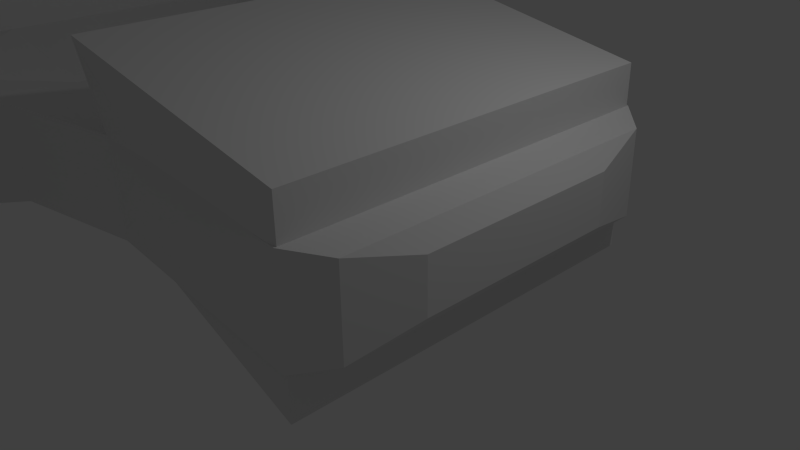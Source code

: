 # Source: bulky1.blend  (saved by Blender 2.73.0; exported with 4.5.12 LTS)
import bpy
from mathutils import Matrix  # noqa: F401  (used for matrix-valued properties, if any)

bpy.ops.wm.read_factory_settings(use_empty=True)
scene = bpy.context.scene
scene.name = 'Scene'

# ---- collections
col_collection_1 = bpy.data.collections.new('Collection 1'); scene.collection.children.link(col_collection_1)

# ---- materials (node trees are filled in below, after node groups)
mat_material = bpy.data.materials.new('Material')
mat_material.alpha_threshold = 0.0
mat_material.use_transparent_shadow = False
mat_material.roughness = 0.5
mat_material.line_color = (0.0, 0.0, 0.0, 1.0)
mat_material_001 = bpy.data.materials.new('Material.001')
mat_material_001.alpha_threshold = 0.0
mat_material_001.use_transparent_shadow = False
mat_material_001.roughness = 0.5
mat_material_001.line_color = (0.0, 0.0, 0.0, 1.0)
mat_material_002 = bpy.data.materials.new('Material.002')
mat_material_002.alpha_threshold = 0.0
mat_material_002.use_transparent_shadow = False
mat_material_002.roughness = 0.5
mat_material_002.line_color = (0.0, 0.0, 0.0, 1.0)

# ---- material node trees

# ---- world
world_world = bpy.data.worlds.new('World'); scene.world = world_world
world_world.color = (0.05088, 0.05088, 0.05088)
world_world.use_sun_shadow = False
world_world.sun_shadow_jitter_overblur = 0.0
world_world.cycles.sampling_method = 'MANUAL'
world_world.cycles.sample_map_resolution = 256

# ---- cameras
cam_camera = bpy.data.cameras.new('Camera')
cam_camera.clip_end = 100.0
cam_camera.lens = 35.0
cam_camera.sensor_width = 32.0
cam_camera.sensor_height = 18.0
cam_camera.ortho_scale = 7.314
cam_camera.dof.focus_distance = 0.0
cam_camera.dof.aperture_fstop = 128.0

# ---- lights
light_lamp = bpy.data.lights.new('Lamp', 'POINT')
light_lamp.transmission_factor = 0.0
light_lamp.cutoff_distance = 30.0
light_lamp.energy = 100.0
light_lamp.shadow_buffer_clip_start = 1.001
light_lamp.shadow_soft_size = 0.1
light_lamp.shadow_maximum_resolution = 0.006
light_lamp.use_absolute_resolution = True
light_lamp.cycles.use_multiple_importance_sampling = False

# ---- meshes
me_cube = bpy.data.meshes.new('Cube')
me_cube.from_pydata([(1.0, 0.7617, -1.0), (1.0, -0.7617, -1.0), (-1.0, -0.6843, -1.0), (-1.0, 0.6843, -1.0), (1.0, 0.7617, 1.0), (1.0, -0.7617, 1.0), (-1.0, -0.6843, 1.0), (-1.0, 0.6843, 1.0), (-4.332, -1.0, -1.0), (-4.332, 1.0, -1.0), (-4.332, -1.0, 1.0), (-4.332, 1.0, 1.0), (-5.674, -1.0, -1.0), (-5.674, 1.0, -1.0), (-5.674, -1.0, 1.0), (-5.674, 1.0, 1.0), (-4.332, -0.4644, 2.214), (-4.332, 0.4644, 2.214), (-5.674, -0.4644, 2.214), (-5.674, 0.4644, 2.214), (-4.575, -0.296, 4.64), (-4.575, 0.296, 4.64), (-5.43, -0.296, 4.64), (-5.43, 0.296, 4.64), (-4.332, -0.6148, 5.741), (-4.332, 0.6148, 5.741), (-5.674, -0.6148, 5.741), (-5.674, 0.6148, 5.741), (-4.332, -0.6148, 6.539), (-4.332, 0.6148, 6.539), (-5.674, -0.6148, 6.539), (-5.674, 0.6148, 6.539), (-4.332, 1.67, 5.741), (-5.674, 1.67, 5.741), (-4.332, 1.67, 6.539), (-5.674, 1.67, 6.539), (-4.332, -1.627, 5.741), (-5.674, -1.627, 5.741), (-4.332, -1.627, 6.539), (-5.674, -1.627, 6.539), (-3.221, -0.8948, 1.0), (-2.111, -0.7895, 1.0), (-2.111, 0.7895, 1.0), (-3.221, 0.8948, 1.0), (-2.111, 0.7895, -1.0), (-3.221, 0.8948, -1.0), (-3.221, -0.8948, -1.0), (-2.111, -0.7895, -1.0), (-4.794, 2.241, 1.0), (-4.82, 1.62, 1.0), (-4.794, 2.241, -1.0), (-4.82, 1.62, -1.0), (-4.344, -1.69, 1.0), (-4.173, -2.249, 1.0), (-4.344, -1.69, -1.0), (-4.173, -2.249, -1.0), (1.0, 0.3333, -1.0), (1.0, -0.3333, -1.0), (-1.0, -0.2281, -1.0), (-1.0, 0.2281, -1.0), (1.0, 0.3333, 1.0), (1.0, -0.3333, 1.0), (-1.0, -0.2281, 1.0), (-1.0, 0.2281, 1.0), (-4.332, -0.3333, -1.0), (-4.332, 0.3333, -1.0), (-4.332, -0.3333, 1.0), (-4.332, 0.3333, 1.0), (-5.674, -0.3333, -1.0), (-5.674, 0.3333, -1.0), (-5.674, -0.3333, 1.0), (-5.674, 0.3333, 1.0), (-4.332, -0.1548, 2.214), (-4.332, 0.1548, 2.214), (-5.674, -0.1548, 2.214), (-5.674, 0.1548, 2.214), (-4.575, -0.09866, 4.64), (-4.575, 0.09866, 4.64), (-5.43, -0.09866, 4.64), (-5.43, 0.09866, 4.64), (-4.332, -0.2049, 5.741), (-4.332, 0.2049, 5.741), (-5.674, -0.2049, 5.741), (-5.674, 0.2049, 5.741), (-4.332, -0.2049, 6.539), (-4.332, 0.2049, 6.539), (-5.674, -0.2049, 6.539), (-5.674, 0.2049, 6.539), (-2.111, -0.2632, -1.0), (-2.111, 0.2632, -1.0), (-3.221, -0.2983, -1.0), (-3.221, 0.2983, -1.0), (-2.111, 0.2632, 0.2374), (-2.111, -0.2632, 0.2374), (-3.221, 0.2983, 0.2374), (-3.221, -0.2983, 0.2374), (-4.489, -1.809, 0.6262), (-4.381, -2.158, 0.6262), (-4.489, -1.809, -0.6262), (-4.381, -2.158, -0.6262), (-5.028, 2.126, 0.6216), (-5.044, 1.74, 0.6216), (-5.028, 2.126, -0.6216), (-5.044, 1.74, -0.6216), (1.222, 0.6499, -0.8532), (1.222, -0.6499, -0.8532), (1.222, 0.6499, 0.8532), (1.222, -0.6499, 0.8532), (1.222, 0.2844, -0.8532), (1.222, -0.2844, -0.8532), (1.222, 0.2844, 0.8532), (1.222, -0.2844, 0.8532), (1.331, 0.3959, -0.5198), (1.331, -0.3959, -0.5198), (1.331, 0.3959, 0.5198), (1.331, -0.3959, 0.5198), (1.331, 0.1733, -0.5198), (1.331, -0.1733, -0.5198), (1.331, 0.1733, 0.5198), (1.331, -0.1733, 0.5198)], [], [(57, 1, 2, 58), (61, 62, 6, 5), (57, 56, 108, 109), (1, 5, 6, 2), (94, 43, 11, 67), (4, 0, 3, 7), (11, 15, 19, 17), (43, 45, 9, 11), (46, 40, 10, 8), (90, 46, 8, 64), (69, 71, 15, 13), (11, 9, 13, 15), (8, 10, 14, 12), (64, 8, 12, 68), (17, 19, 23, 21), (14, 10, 16, 18), (70, 14, 18, 74), (67, 11, 17, 73), (21, 23, 27, 25), (18, 16, 20, 22), (74, 18, 22, 78), (73, 17, 21, 77), (27, 31, 35, 33), (22, 20, 24, 26), (78, 22, 26, 82), (77, 21, 25, 81), (85, 29, 31, 87), (24, 28, 38, 36), (82, 26, 30, 86), (81, 25, 29, 85), (32, 33, 35, 34), (29, 25, 32, 34), (31, 29, 34, 35), (25, 27, 33, 32), (37, 36, 38, 39), (30, 26, 37, 39), (28, 30, 39, 38), (26, 24, 36, 37), (58, 2, 47, 88), (88, 47, 46, 90), (2, 6, 41, 47), (40, 46, 54, 52), (7, 3, 44, 42), (45, 43, 49, 51), (63, 7, 42, 92), (92, 42, 43, 94), (51, 49, 101, 103), (42, 44, 50, 48), (44, 45, 51, 50), (43, 42, 48, 49), (52, 54, 98, 96), (47, 41, 53, 55), (46, 47, 55, 54), (41, 40, 52, 53), (41, 93, 95, 40), (93, 92, 94, 95), (6, 62, 93, 41), (62, 63, 92, 93), (44, 89, 91, 45), (89, 88, 90, 91), (3, 59, 89, 44), (59, 58, 88, 89), (24, 80, 84, 28), (80, 81, 85, 84), (27, 83, 87, 31), (83, 82, 86, 87), (28, 84, 86, 30), (84, 85, 87, 86), (20, 76, 80, 24), (76, 77, 81, 80), (23, 79, 83, 27), (79, 78, 82, 83), (16, 72, 76, 20), (72, 73, 77, 76), (19, 75, 79, 23), (75, 74, 78, 79), (10, 66, 72, 16), (66, 67, 73, 72), (15, 71, 75, 19), (71, 70, 74, 75), (9, 65, 69, 13), (65, 64, 68, 69), (12, 14, 70, 68), (68, 70, 71, 69), (45, 91, 65, 9), (91, 90, 64, 65), (40, 95, 66, 10), (95, 94, 67, 66), (4, 60, 110, 106), (60, 61, 111, 110), (4, 7, 63, 60), (60, 63, 62, 61), (0, 56, 59, 3), (56, 57, 58, 59), (99, 97, 96, 98), (55, 53, 97, 99), (54, 55, 99, 98), (53, 52, 96, 97), (100, 102, 103, 101), (48, 50, 102, 100), (50, 51, 103, 102), (49, 48, 100, 101), (109, 108, 116, 117), (106, 110, 118, 114), (110, 111, 119, 118), (56, 0, 104, 108), (61, 5, 107, 111), (5, 1, 105, 107), (0, 4, 106, 104), (1, 57, 109, 105), (117, 119, 115, 113), (112, 114, 118, 116), (116, 118, 119, 117), (108, 104, 112, 116), (111, 107, 115, 119), (107, 105, 113, 115), (104, 106, 114, 112), (105, 109, 117, 113)])
me_cube.materials.append(mat_material)
me_cube.use_remesh_preserve_volume = False
me_cube.use_remesh_preserve_attributes = False
me_cube.use_mirror_vertex_groups = False
me_cube.update()
me_cube_001 = bpy.data.meshes.new('Cube.001')
me_cube_001.from_pydata([(1.0, 1.0, -1.0), (1.0, -1.0, -1.0), (-1.0, -0.9174, -1.0), (-1.0, 0.8981, -1.0), (1.0, 1.0, -0.1455), (1.0, -1.0, -0.1455), (-1.0, -1.0, 0.8548), (-1.0, 1.0, 0.8548), (0.2434, -1.063, -0.5282), (-0.2533, -1.043, -0.5282), (0.2434, -1.063, -0.316), (-0.2533, -1.063, -0.06756), (0.4978, 1.088, -0.7241), (-0.5135, 1.037, -0.7241), (0.4978, 1.088, -0.292), (-0.5135, 1.088, 0.2138)], [], [(0, 1, 2, 3), (4, 7, 6, 5), (0, 4, 5, 1), (5, 6, 11, 10), (2, 6, 7, 3), (7, 4, 14, 15), (8, 10, 11, 9), (6, 2, 9, 11), (1, 5, 10, 8), (2, 1, 8, 9), (14, 12, 13, 15), (3, 7, 15, 13), (4, 0, 12, 14), (0, 3, 13, 12)])
me_cube_001.materials.append(mat_material_001)
me_cube_001.use_remesh_preserve_volume = False
me_cube_001.use_remesh_preserve_attributes = False
me_cube_001.use_mirror_vertex_groups = False
me_cube_001.update()
me_cube_002 = bpy.data.meshes.new('Cube.002')
me_cube_002.from_pydata([(1.0, 1.0, -0.135), (1.0, -1.0, -0.135), (-1.0, -0.8081, 0.883), (-1.0, 0.8081, 0.883), (1.0, 1.0, 1.0), (1.0, -1.0, 1.0), (-1.0, -0.8834, 1.0), (-1.0, 0.9116, 1.0)], [], [(0, 1, 2, 3), (4, 7, 6, 5), (0, 4, 5, 1), (1, 5, 6, 2), (2, 6, 7, 3), (4, 0, 3, 7)])
me_cube_002.materials.append(mat_material_002)
me_cube_002.use_remesh_preserve_volume = False
me_cube_002.use_remesh_preserve_attributes = False
me_cube_002.use_mirror_vertex_groups = False
me_cube_002.update()

# ---- objects
ob_cube = bpy.data.objects.new('Cube', me_cube)
ob_lamp = bpy.data.objects.new('Lamp', light_lamp)
ob_camera = bpy.data.objects.new('Camera', cam_camera)
ob_cube_001 = bpy.data.objects.new('Cube.001', me_cube_001)
ob_cube_002 = bpy.data.objects.new('Cube.002', me_cube_002)

# ---- transforms, parenting, visibility, modifiers, constraints
ob_cube.location = (0.0, 0.0, 1.097)
ob_cube.scale = (1.797, 3.564, 0.6811)
ob_cube.lock_rotations_4d = False
ob_cube.empty_display_type = 'ARROWS'
ob_cube.lineart.crease_threshold = 0.0
ob_lamp.location = (4.076, 1.005, 5.904)
ob_lamp.rotation_euler = (0.6503, 0.05522, 1.866)
ob_lamp.lock_rotations_4d = False
ob_lamp.empty_display_type = 'ARROWS'
ob_lamp.color = (0.0, 0.0, 0.0, 0.0)
ob_lamp.lineart.crease_threshold = 0.0
ob_camera.location = (7.481, -6.508, 5.344)
ob_camera.rotation_euler = (1.109, 0.01082, 0.8149)
ob_camera.lock_rotations_4d = False
ob_camera.empty_display_type = 'ARROWS'
ob_camera.color = (0.0, 0.0, 0.0, 0.0)
ob_camera.display_type = 'WIRE'
ob_camera.lineart.crease_threshold = 0.0
ob_cube_001.location = (0.0, 0.0, 2.43)
ob_cube_001.scale = (1.797, 2.686, 0.6811)
ob_cube_001.lock_rotations_4d = False
ob_cube_001.empty_display_type = 'ARROWS'
ob_cube_001.lineart.crease_threshold = 0.0
ob_cube_002.location = (0.0, 0.0, -0.08879)
ob_cube_002.scale = (1.797, 2.686, 0.6811)
ob_cube_002.lock_rotations_4d = False
ob_cube_002.empty_display_type = 'ARROWS'
ob_cube_002.lineart.crease_threshold = 0.0

# ---- collection membership
col_collection_1.objects.link(ob_cube)
col_collection_1.objects.link(ob_lamp)
col_collection_1.objects.link(ob_camera)
col_collection_1.objects.link(ob_cube_001)
col_collection_1.objects.link(ob_cube_002)

# ---- scene / render settings (as saved in the file)
scene.camera = ob_camera
scene.frame_start = 1; scene.frame_end = 250; scene.frame_set(1)
scene.render.engine = 'BLENDER_EEVEE_NEXT'
scene.render.resolution_percentage = 50
scene.render.dither_intensity = 0.0
scene.cycles.use_denoising = False
scene.cycles.samples = 10
scene.cycles.sampling_pattern = 'TABULATED_SOBOL'
scene.cycles.light_sampling_threshold = 0.0
scene.cycles.use_adaptive_sampling = False
scene.cycles.use_light_tree = False
scene.cycles.blur_glossy = 0.0
scene.cycles.pixel_filter_type = 'GAUSSIAN'
scene.cycles.sample_clamp_indirect = 0.0
scene.view_settings.view_transform = 'Standard'
bpy.context.view_layer.update()

